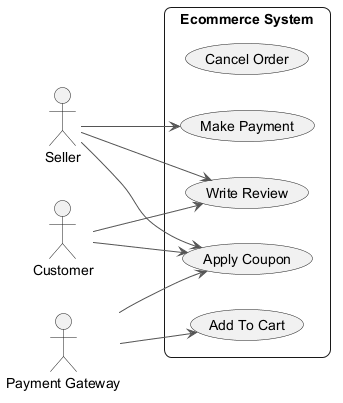

The diagram above was rendered by PlantUML. Its source (embedded in the PNG):
@startuml
skinparam backgroundColor #FFFFFF
skinparam roundCorner 15
skinparam ArrowColor #555555
left to right direction
actor "Customer" as C
actor "Seller" as S
actor "Payment Gateway" as PG
rectangle "Ecommerce System" {
  usecase "Cancel Order" as UC_CancelOrder
  usecase "Write Review" as UC_WriteReview
  usecase "Apply Coupon" as UC_ApplyCoupon
  usecase "Make Payment" as UC_MakePayment
  usecase "Add To Cart" as UC_AddToCart
}
C --> UC_ApplyCoupon
C --> UC_WriteReview
S --> UC_WriteReview
S --> UC_MakePayment
S --> UC_ApplyCoupon
PG --> UC_AddToCart
PG --> UC_ApplyCoupon
@enduml